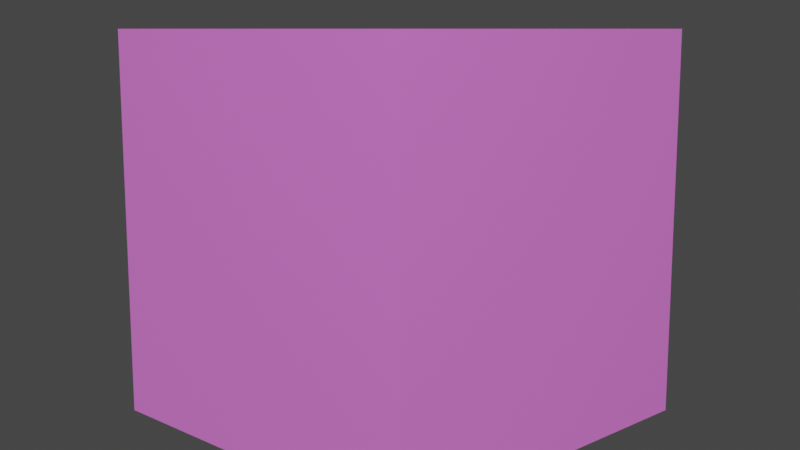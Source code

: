# Source: P-001D_CuboBasico_3m.blend  (saved by Blender 3.6.11; exported with 4.5.12 LTS)
import bpy
from mathutils import Matrix  # noqa: F401  (used for matrix-valued properties, if any)

bpy.ops.wm.read_factory_settings(use_empty=True)
scene = bpy.context.scene
scene.name = 'Scene'

# ---- collections
col_collection = bpy.data.collections.new('Collection'); scene.collection.children.link(col_collection)

# ---- materials (node trees are filled in below, after node groups)
mat_mat_p_001d_cubobasico_3m = bpy.data.materials.new('Mat_P-001D_CuboBasico_3m')
mat_mat_p_001d_cubobasico_3m.use_transparent_shadow = False

# ---- material node trees
mat_mat_p_001d_cubobasico_3m.use_nodes = True; mat_mat_p_001d_cubobasico_3m.node_tree.nodes.clear()
_N = mat_mat_p_001d_cubobasico_3m.node_tree.nodes; _L = mat_mat_p_001d_cubobasico_3m.node_tree.links
n0 = _N.new('ShaderNodeBsdfPrincipled'); n0.name = 'Principled BSDF'; n0.location = (10, 300)
n0.distribution = 'GGX'
n0.subsurface_method = 'RANDOM_WALK_SKIN'
n0.inputs[0].default_value = (0.6118, 0.1529, 0.6902, 1.0)
n0.inputs[3].default_value = 1.45
n0.inputs[27].default_value = (0.0, 0.0, 0.0, 1.0)
n0.inputs[28].default_value = 1.0
n1 = _N.new('ShaderNodeOutputMaterial'); n1.name = 'Material Output'; n1.location = (300, 300)
_L.new(n0.outputs[0], n1.inputs[0])
n1.is_active_output = True

# ---- world
world_world = bpy.data.worlds.new('World'); scene.world = world_world
world_world.use_nodes = True; world_world.node_tree.nodes.clear()
_N = world_world.node_tree.nodes; _L = world_world.node_tree.links
n0 = _N.new('ShaderNodeOutputWorld'); n0.name = 'World Output'; n0.location = (300, 300)
n1 = _N.new('ShaderNodeBackground'); n1.name = 'Background'; n1.location = (10, 300)
n1.inputs[0].default_value = (0.05088, 0.05088, 0.05088, 1.0)
_L.new(n1.outputs[0], n0.inputs[0])
n0.is_active_output = True
world_world.color = (0.05088, 0.05088, 0.05088)
world_world.use_sun_shadow = False
world_world.sun_shadow_jitter_overblur = 0.0

# ---- cameras
cam_camera_004 = bpy.data.cameras.new('Camera.004')

# ---- lights
light_sun_003 = bpy.data.lights.new('Sun.003', 'SUN')
light_sun_003.color = (1.0, 0.95, 0.8)
light_sun_003.transmission_factor = 0.0
light_sun_003.angle = 0.199
light_sun_003.energy = 5.0
light_area_006 = bpy.data.lights.new('Area.006', 'AREA')
light_area_006.color = (1.0, 0.98, 0.95)
light_area_006.transmission_factor = 0.0
light_area_006.energy = 117.8
light_area_006.shadow_maximum_resolution = 0.006
light_area_006.use_absolute_resolution = True
light_area_006.size = 2.4
light_area_006.size_y = 1.0
light_area_007 = bpy.data.lights.new('Area.007', 'AREA')
light_area_007.color = (0.9, 0.95, 1.0)
light_area_007.transmission_factor = 0.0
light_area_007.energy = 47.12
light_area_007.shadow_maximum_resolution = 0.006
light_area_007.use_absolute_resolution = True
light_area_007.size = 1.5
light_area_007.size_y = 1.0
light_spot_003 = bpy.data.lights.new('Spot.003', 'SPOT')
light_spot_003.transmission_factor = 0.0
light_spot_003.energy = 180.0
light_spot_003.shadow_maximum_resolution = 0.006
light_spot_003.use_absolute_resolution = True
light_spot_003.spot_blend = 0.2
light_spot_003.spot_size = 1.047

# ---- meshes
me_cube_004 = bpy.data.meshes.new('Cube.004')
me_cube_004.from_pydata([(-1.5, -1.5, -1.5), (-1.5, -1.5, 1.5), (-1.5, 1.5, -1.5), (-1.5, 1.5, 1.5), (1.5, -1.5, -1.5), (1.5, -1.5, 1.5), (1.5, 1.5, -1.5), (1.5, 1.5, 1.5)], [], [(0, 1, 3, 2), (2, 3, 7, 6), (6, 7, 5, 4), (4, 5, 1, 0), (2, 6, 4, 0), (7, 3, 1, 5)])
_uv = me_cube_004.uv_layers.new(name='UVMap')
_uv.uv.foreach_set('vector', [0.375, 0.0, 0.625, 0.0, 0.625, 0.25, 0.375, 0.25, 0.375, 0.25, 0.625, 0.25, 0.625, 0.5, 0.375, 0.5, 0.375, 0.5, 0.625, 0.5, 0.625, 0.75, 0.375, 0.75, 0.375, 0.75, 0.625, 0.75, 0.625, 1.0, 0.375, 1.0, 0.125, 0.5, 0.375, 0.5, 0.375, 0.75, 0.125, 0.75, 0.625, 0.5, 0.875, 0.5, 0.875, 0.75, 0.625, 0.75])
me_cube_004.materials.append(mat_mat_p_001d_cubobasico_3m)
me_cube_004.update()

# ---- objects
ob_p_001d_cubobasico_3m = bpy.data.objects.new('P-001D_CuboBasico_3m', me_cube_004)
ob_zuly_sol_direccional = bpy.data.objects.new('ZULY_Sol_Direccional', light_sun_003)
ob_zuly_key_principal = bpy.data.objects.new('ZULY_Key_Principal', light_area_006)
ob_zuly_fill_suave = bpy.data.objects.new('ZULY_Fill_Suave', light_area_007)
ob_zuly_rim_contorno = bpy.data.objects.new('ZULY_Rim_Contorno', light_spot_003)
ob_camera = bpy.data.objects.new('Camera', cam_camera_004)

# ---- transforms, parenting, visibility, modifiers, constraints
ob_p_001d_cubobasico_3m.location = (0.0, 0.0, 1.5)
ob_zuly_sol_direccional.location = (5.0, -5.0, 11.5)
ob_zuly_sol_direccional.rotation_euler = (0.6155, -2.787e-08, 0.7854)
ob_zuly_key_principal.location = (6.3, -4.5, 6.9)
ob_zuly_key_principal.rotation_euler = (0.9618, 1.483e-08, 0.9505)
ob_zuly_fill_suave.location = (-4.5, 2.7, 5.1)
ob_zuly_fill_suave.rotation_euler = (0.9695, -9.752e-09, -2.111)
ob_zuly_rim_contorno.location = (0.0, -9.0, 6.0)
ob_zuly_rim_contorno.rotation_euler = (1.107, -0.0, 0.0)
ob_camera.location = (6.0, -6.0, 3.0)
ob_camera.rotation_euler = (1.396, -3.996e-08, 0.7854)

# ---- collection membership
col_collection.objects.link(ob_p_001d_cubobasico_3m)
col_collection.objects.link(ob_zuly_sol_direccional)
col_collection.objects.link(ob_zuly_key_principal)
col_collection.objects.link(ob_zuly_fill_suave)
col_collection.objects.link(ob_zuly_rim_contorno)
col_collection.objects.link(ob_camera)

# ---- scene / render settings (as saved in the file)
scene.camera = ob_camera
scene.frame_start = 1; scene.frame_end = 250; scene.frame_set(1)
scene.render.engine = 'BLENDER_EEVEE_NEXT'
scene.cycles.sampling_pattern = 'TABULATED_SOBOL'
scene.view_settings.view_transform = 'Filmic'
bpy.context.view_layer.update()

